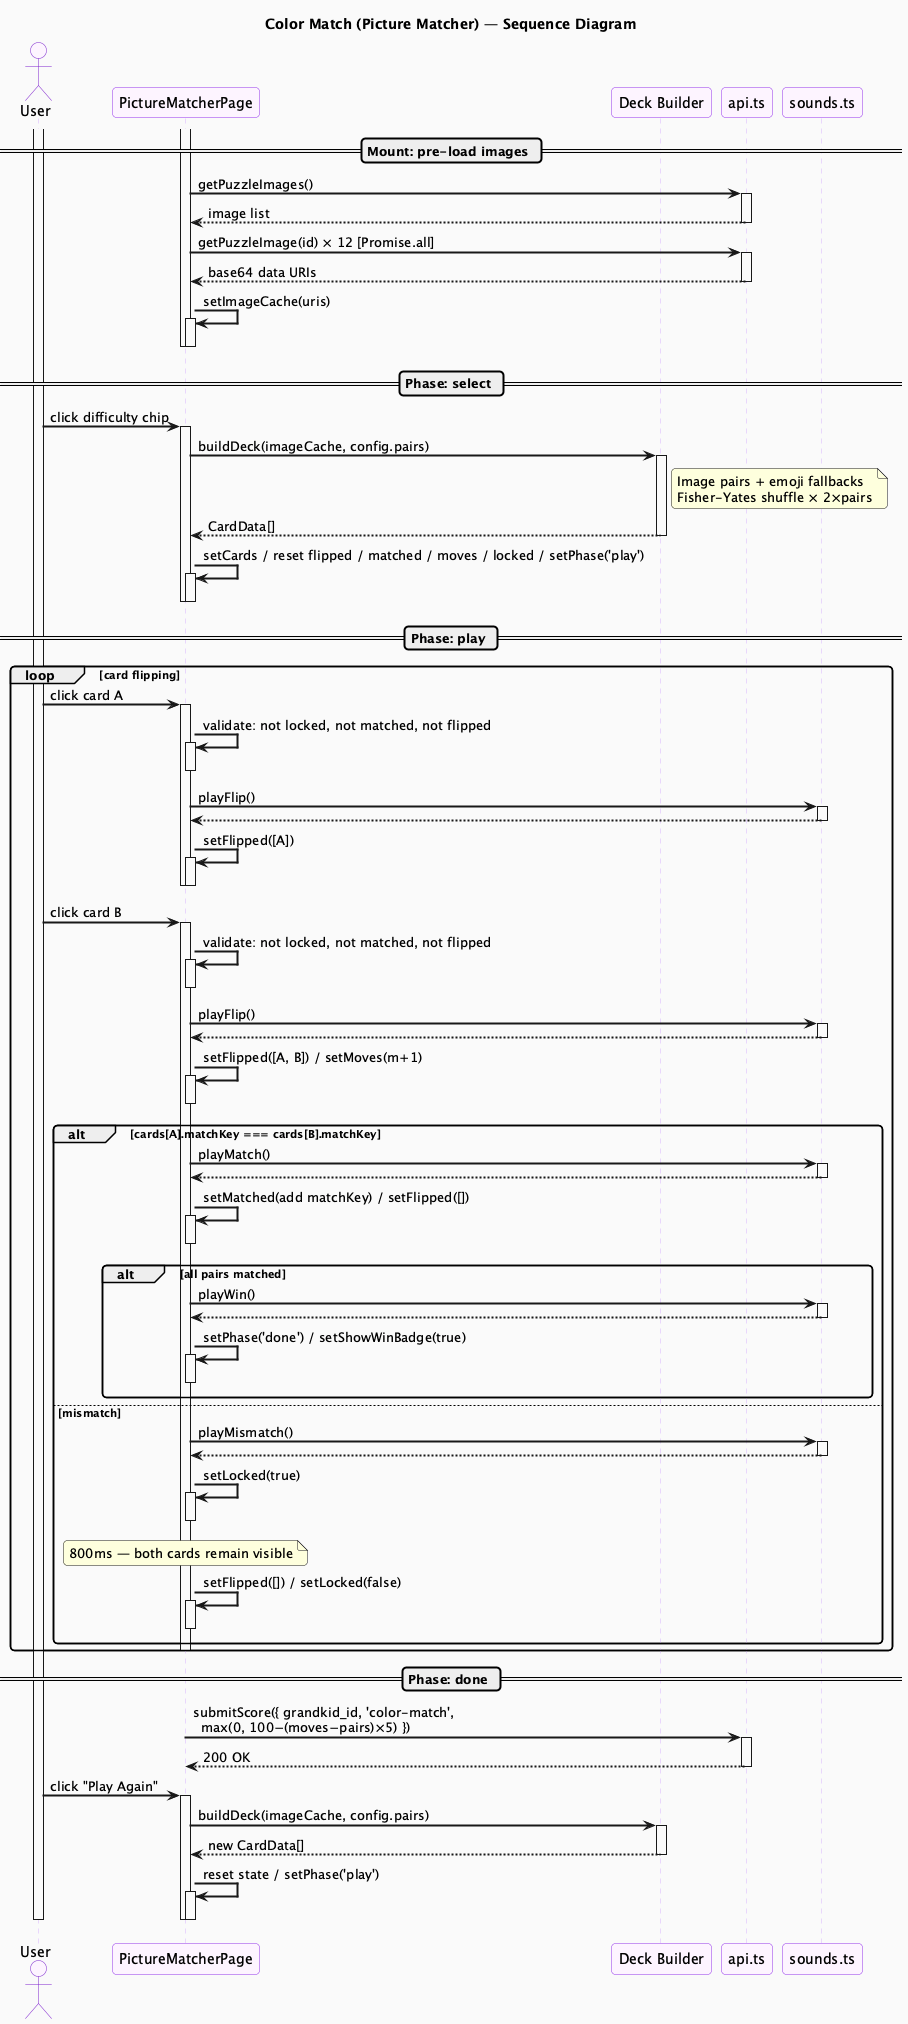

The diagram above was rendered by PlantUML. Its source (embedded in the PNG):
@startuml color-match-sequence
title Color Match (Picture Matcher) — Sequence Diagram

skinparam backgroundColor #FAFAFA
skinparam sequenceArrowThickness 2
skinparam roundcorner 8
skinparam sequence {
  ParticipantBackgroundColor #FDF4FF
  ParticipantBorderColor #9333EA
  LifeLineBorderColor #D8B4FE
  ActorBackgroundColor #FAF5FF
  ActorBorderColor #7E22CE
}

actor User
participant "PictureMatcherPage" as Page
participant "Deck Builder" as Deck
participant "api.ts" as API
participant "sounds.ts" as Audio

activate User

== Mount: pre-load images ==

activate Page
  Page -> API : getPuzzleImages()
  activate API
  return image list

  Page -> API : getPuzzleImage(id) × 12 [Promise.all]
  activate API
  return base64 data URIs

  Page -> Page : setImageCache(uris)
  activate Page
  deactivate Page
deactivate Page

== Phase: select ==

User -> Page : click difficulty chip
activate Page
  Page -> Deck : buildDeck(imageCache, config.pairs)
  activate Deck
  note right of Deck
    Image pairs + emoji fallbacks
    Fisher-Yates shuffle × 2×pairs
  end note
  return CardData[]

  Page -> Page : setCards / reset flipped / matched / moves / locked / setPhase('play')
  activate Page
  deactivate Page
deactivate Page

== Phase: play ==

loop card flipping

  User -> Page : click card A
  activate Page
    Page -> Page : validate: not locked, not matched, not flipped
    activate Page
    deactivate Page

    Page -> Audio : playFlip()
    activate Audio
    return

    Page -> Page : setFlipped([A])
    activate Page
    deactivate Page
  deactivate Page

  User -> Page : click card B
  activate Page
    Page -> Page : validate: not locked, not matched, not flipped
    activate Page
    deactivate Page

    Page -> Audio : playFlip()
    activate Audio
    return

    Page -> Page : setFlipped([A, B]) / setMoves(m+1)
    activate Page
    deactivate Page

    alt cards[A].matchKey === cards[B].matchKey
      Page -> Audio : playMatch()
      activate Audio
      return

      Page -> Page : setMatched(add matchKey) / setFlipped([])
      activate Page
      deactivate Page

      alt all pairs matched
        Page -> Audio : playWin()
        activate Audio
        return

        Page -> Page : setPhase('done') / setShowWinBadge(true)
        activate Page
        deactivate Page
      end

    else mismatch
      Page -> Audio : playMismatch()
      activate Audio
      return

      Page -> Page : setLocked(true)
      activate Page
      deactivate Page

      note over Page : 800ms — both cards remain visible

      Page -> Page : setFlipped([]) / setLocked(false)
      activate Page
      deactivate Page
    end
  deactivate Page

end

== Phase: done ==

activate Page
  Page -> API : submitScore({ grandkid_id, 'color-match',\n  max(0, 100−(moves−pairs)×5) })
  activate API
  return 200 OK
deactivate Page

User -> Page : click "Play Again"
activate Page
  Page -> Deck : buildDeck(imageCache, config.pairs)
  activate Deck
  return new CardData[]

  Page -> Page : reset state / setPhase('play')
  activate Page
  deactivate Page
deactivate Page

deactivate User

@enduml